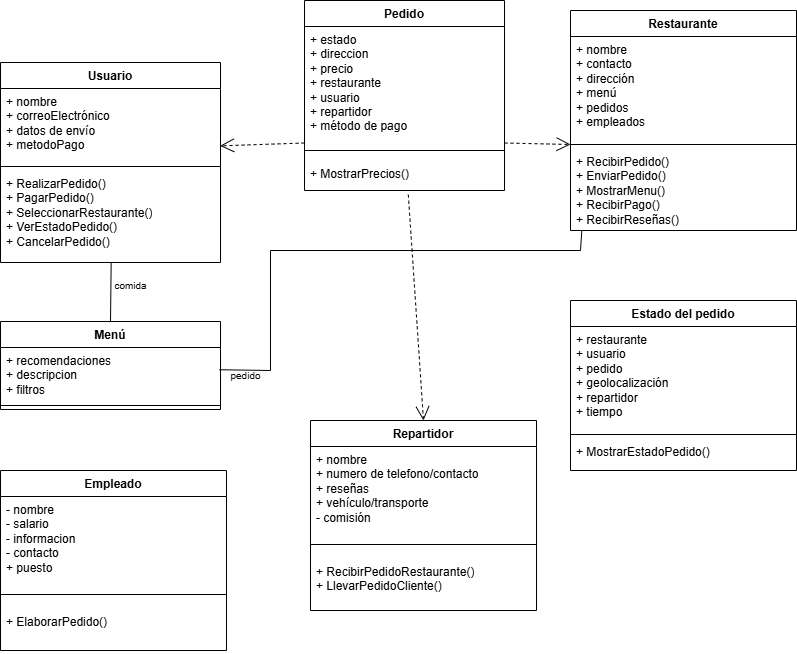

The diagram above was exported from draw.io. Its source (the exported page's mxGraphModel, read from the mxfile embedded in the PNG):
<mxGraphModel dx="1708" dy="703" grid="1" gridSize="10" guides="1" tooltips="1" connect="1" arrows="1" fold="1" page="1" pageScale="1" pageWidth="827" pageHeight="1169" math="0" shadow="0">
  <root>
    <mxCell id="0" />
    <mxCell id="1" parent="0" />
    <mxCell id="0eTZ0B4f4Z7vQwEuJWm5-1" value="Usuario" style="swimlane;fontStyle=1;align=center;verticalAlign=top;childLayout=stackLayout;horizontal=1;startSize=26;horizontalStack=0;resizeParent=1;resizeParentMax=0;resizeLast=0;collapsible=1;marginBottom=0;whiteSpace=wrap;html=1;" vertex="1" parent="1">
      <mxGeometry x="10" y="92" width="220" height="200" as="geometry" />
    </mxCell>
    <mxCell id="0eTZ0B4f4Z7vQwEuJWm5-2" value="+ nombre&lt;div&gt;+ correoElectrónico&lt;/div&gt;&lt;div&gt;+ datos de envío&lt;/div&gt;&lt;div&gt;+&amp;nbsp;&lt;span style=&quot;background-color: transparent; color: light-dark(rgb(0, 0, 0), rgb(255, 255, 255));&quot;&gt;metodoPago&lt;/span&gt;&lt;/div&gt;" style="text;strokeColor=none;fillColor=none;align=left;verticalAlign=top;spacingLeft=4;spacingRight=4;overflow=hidden;rotatable=0;points=[[0,0.5],[1,0.5]];portConstraint=eastwest;whiteSpace=wrap;html=1;" vertex="1" parent="0eTZ0B4f4Z7vQwEuJWm5-1">
      <mxGeometry y="26" width="220" height="74" as="geometry" />
    </mxCell>
    <mxCell id="0eTZ0B4f4Z7vQwEuJWm5-3" value="" style="line;strokeWidth=1;fillColor=none;align=left;verticalAlign=middle;spacingTop=-1;spacingLeft=3;spacingRight=3;rotatable=0;labelPosition=right;points=[];portConstraint=eastwest;strokeColor=inherit;" vertex="1" parent="0eTZ0B4f4Z7vQwEuJWm5-1">
      <mxGeometry y="100" width="220" height="8" as="geometry" />
    </mxCell>
    <mxCell id="0eTZ0B4f4Z7vQwEuJWm5-4" value="+ RealizarPedido()&lt;div&gt;+ PagarPedido()&lt;/div&gt;&lt;div&gt;+ SeleccionarRestaurante()&lt;/div&gt;&lt;div&gt;+ VerEstadoPedido()&lt;/div&gt;&lt;div&gt;+ CancelarPedido()&lt;/div&gt;" style="text;strokeColor=none;fillColor=none;align=left;verticalAlign=top;spacingLeft=4;spacingRight=4;overflow=hidden;rotatable=0;points=[[0,0.5],[1,0.5]];portConstraint=eastwest;whiteSpace=wrap;html=1;" vertex="1" parent="0eTZ0B4f4Z7vQwEuJWm5-1">
      <mxGeometry y="108" width="220" height="92" as="geometry" />
    </mxCell>
    <mxCell id="0eTZ0B4f4Z7vQwEuJWm5-11" value="Restaurante" style="swimlane;fontStyle=1;align=center;verticalAlign=top;childLayout=stackLayout;horizontal=1;startSize=26;horizontalStack=0;resizeParent=1;resizeParentMax=0;resizeLast=0;collapsible=1;marginBottom=0;whiteSpace=wrap;html=1;" vertex="1" parent="1">
      <mxGeometry x="580" y="40" width="226" height="220" as="geometry" />
    </mxCell>
    <mxCell id="0eTZ0B4f4Z7vQwEuJWm5-12" value="+ nombre&lt;div&gt;+ contacto&lt;/div&gt;&lt;div&gt;+ dirección&amp;nbsp;&lt;/div&gt;&lt;div&gt;+ menú&lt;/div&gt;&lt;div&gt;+ pedidos&amp;nbsp;&lt;/div&gt;&lt;div&gt;+ empleados&lt;/div&gt;" style="text;strokeColor=none;fillColor=none;align=left;verticalAlign=top;spacingLeft=4;spacingRight=4;overflow=hidden;rotatable=0;points=[[0,0.5],[1,0.5]];portConstraint=eastwest;whiteSpace=wrap;html=1;" vertex="1" parent="0eTZ0B4f4Z7vQwEuJWm5-11">
      <mxGeometry y="26" width="226" height="104" as="geometry" />
    </mxCell>
    <mxCell id="0eTZ0B4f4Z7vQwEuJWm5-13" value="" style="line;strokeWidth=1;fillColor=none;align=left;verticalAlign=middle;spacingTop=-1;spacingLeft=3;spacingRight=3;rotatable=0;labelPosition=right;points=[];portConstraint=eastwest;strokeColor=inherit;" vertex="1" parent="0eTZ0B4f4Z7vQwEuJWm5-11">
      <mxGeometry y="130" width="226" height="8" as="geometry" />
    </mxCell>
    <mxCell id="0eTZ0B4f4Z7vQwEuJWm5-14" value="+ RecibirPedido()&lt;div&gt;+ EnviarPedido()&lt;/div&gt;&lt;div&gt;&lt;span style=&quot;background-color: transparent; color: light-dark(rgb(0, 0, 0), rgb(255, 255, 255));&quot;&gt;+ MostrarMenu()&lt;/span&gt;&lt;/div&gt;&lt;div&gt;&lt;span style=&quot;background-color: transparent; color: light-dark(rgb(0, 0, 0), rgb(255, 255, 255));&quot;&gt;+ RecibirPago()&lt;/span&gt;&lt;/div&gt;&lt;div&gt;+ RecibirReseñas()&lt;/div&gt;" style="text;strokeColor=none;fillColor=none;align=left;verticalAlign=top;spacingLeft=4;spacingRight=4;overflow=hidden;rotatable=0;points=[[0,0.5],[1,0.5]];portConstraint=eastwest;whiteSpace=wrap;html=1;" vertex="1" parent="0eTZ0B4f4Z7vQwEuJWm5-11">
      <mxGeometry y="138" width="226" height="82" as="geometry" />
    </mxCell>
    <mxCell id="0eTZ0B4f4Z7vQwEuJWm5-15" value="Menú" style="swimlane;fontStyle=1;align=center;verticalAlign=top;childLayout=stackLayout;horizontal=1;startSize=26;horizontalStack=0;resizeParent=1;resizeParentMax=0;resizeLast=0;collapsible=1;marginBottom=0;whiteSpace=wrap;html=1;" vertex="1" parent="1">
      <mxGeometry x="10" y="351" width="220" height="88" as="geometry" />
    </mxCell>
    <mxCell id="0eTZ0B4f4Z7vQwEuJWm5-16" value="+ recomendaciones&lt;div&gt;+ descripcion&lt;/div&gt;&lt;div&gt;+ filtros&lt;/div&gt;" style="text;strokeColor=none;fillColor=none;align=left;verticalAlign=top;spacingLeft=4;spacingRight=4;overflow=hidden;rotatable=0;points=[[0,0.5],[1,0.5]];portConstraint=eastwest;whiteSpace=wrap;html=1;" vertex="1" parent="0eTZ0B4f4Z7vQwEuJWm5-15">
      <mxGeometry y="26" width="220" height="54" as="geometry" />
    </mxCell>
    <mxCell id="0eTZ0B4f4Z7vQwEuJWm5-17" value="" style="line;strokeWidth=1;fillColor=none;align=left;verticalAlign=middle;spacingTop=-1;spacingLeft=3;spacingRight=3;rotatable=0;labelPosition=right;points=[];portConstraint=eastwest;strokeColor=inherit;" vertex="1" parent="0eTZ0B4f4Z7vQwEuJWm5-15">
      <mxGeometry y="80" width="220" height="8" as="geometry" />
    </mxCell>
    <mxCell id="0eTZ0B4f4Z7vQwEuJWm5-19" value="Empleado" style="swimlane;fontStyle=1;align=center;verticalAlign=top;childLayout=stackLayout;horizontal=1;startSize=26;horizontalStack=0;resizeParent=1;resizeParentMax=0;resizeLast=0;collapsible=1;marginBottom=0;whiteSpace=wrap;html=1;" vertex="1" parent="1">
      <mxGeometry x="10" y="500" width="226" height="180" as="geometry" />
    </mxCell>
    <mxCell id="0eTZ0B4f4Z7vQwEuJWm5-20" value="- nombre&lt;div&gt;- salario&amp;nbsp;&lt;/div&gt;&lt;div&gt;- informacion&amp;nbsp;&lt;/div&gt;&lt;div&gt;- contacto&amp;nbsp;&lt;div&gt;+ puesto&amp;nbsp;&lt;/div&gt;&lt;/div&gt;" style="text;strokeColor=none;fillColor=none;align=left;verticalAlign=top;spacingLeft=4;spacingRight=4;overflow=hidden;rotatable=0;points=[[0,0.5],[1,0.5]];portConstraint=eastwest;whiteSpace=wrap;html=1;" vertex="1" parent="0eTZ0B4f4Z7vQwEuJWm5-19">
      <mxGeometry y="26" width="226" height="84" as="geometry" />
    </mxCell>
    <mxCell id="0eTZ0B4f4Z7vQwEuJWm5-21" value="" style="line;strokeWidth=1;fillColor=none;align=left;verticalAlign=middle;spacingTop=-1;spacingLeft=3;spacingRight=3;rotatable=0;labelPosition=right;points=[];portConstraint=eastwest;strokeColor=inherit;" vertex="1" parent="0eTZ0B4f4Z7vQwEuJWm5-19">
      <mxGeometry y="110" width="226" height="28" as="geometry" />
    </mxCell>
    <mxCell id="0eTZ0B4f4Z7vQwEuJWm5-22" value="+ ElaborarPedido()" style="text;strokeColor=none;fillColor=none;align=left;verticalAlign=top;spacingLeft=4;spacingRight=4;overflow=hidden;rotatable=0;points=[[0,0.5],[1,0.5]];portConstraint=eastwest;whiteSpace=wrap;html=1;" vertex="1" parent="0eTZ0B4f4Z7vQwEuJWm5-19">
      <mxGeometry y="138" width="226" height="42" as="geometry" />
    </mxCell>
    <mxCell id="0eTZ0B4f4Z7vQwEuJWm5-23" value="Estado del pedido" style="swimlane;fontStyle=1;align=center;verticalAlign=top;childLayout=stackLayout;horizontal=1;startSize=26;horizontalStack=0;resizeParent=1;resizeParentMax=0;resizeLast=0;collapsible=1;marginBottom=0;whiteSpace=wrap;html=1;" vertex="1" parent="1">
      <mxGeometry x="580" y="330" width="226" height="170" as="geometry" />
    </mxCell>
    <mxCell id="0eTZ0B4f4Z7vQwEuJWm5-24" value="+ restaurante&amp;nbsp;&lt;div&gt;+ usuario&amp;nbsp;&lt;/div&gt;&lt;div&gt;+ pedido&amp;nbsp;&lt;/div&gt;&lt;div&gt;+ geolocalización&lt;/div&gt;&lt;div&gt;+ repartidor&amp;nbsp;&lt;/div&gt;&lt;div&gt;+ tiempo&amp;nbsp;&lt;/div&gt;" style="text;strokeColor=none;fillColor=none;align=left;verticalAlign=top;spacingLeft=4;spacingRight=4;overflow=hidden;rotatable=0;points=[[0,0.5],[1,0.5]];portConstraint=eastwest;whiteSpace=wrap;html=1;" vertex="1" parent="0eTZ0B4f4Z7vQwEuJWm5-23">
      <mxGeometry y="26" width="226" height="104" as="geometry" />
    </mxCell>
    <mxCell id="0eTZ0B4f4Z7vQwEuJWm5-25" value="" style="line;strokeWidth=1;fillColor=none;align=left;verticalAlign=middle;spacingTop=-1;spacingLeft=3;spacingRight=3;rotatable=0;labelPosition=right;points=[];portConstraint=eastwest;strokeColor=inherit;" vertex="1" parent="0eTZ0B4f4Z7vQwEuJWm5-23">
      <mxGeometry y="130" width="226" height="8" as="geometry" />
    </mxCell>
    <mxCell id="0eTZ0B4f4Z7vQwEuJWm5-26" value="+ MostrarEstadoPedido()" style="text;strokeColor=none;fillColor=none;align=left;verticalAlign=top;spacingLeft=4;spacingRight=4;overflow=hidden;rotatable=0;points=[[0,0.5],[1,0.5]];portConstraint=eastwest;whiteSpace=wrap;html=1;" vertex="1" parent="0eTZ0B4f4Z7vQwEuJWm5-23">
      <mxGeometry y="138" width="226" height="32" as="geometry" />
    </mxCell>
    <mxCell id="0eTZ0B4f4Z7vQwEuJWm5-27" value="Repartidor" style="swimlane;fontStyle=1;align=center;verticalAlign=top;childLayout=stackLayout;horizontal=1;startSize=26;horizontalStack=0;resizeParent=1;resizeParentMax=0;resizeLast=0;collapsible=1;marginBottom=0;whiteSpace=wrap;html=1;" vertex="1" parent="1">
      <mxGeometry x="320" y="450" width="226" height="190" as="geometry" />
    </mxCell>
    <mxCell id="0eTZ0B4f4Z7vQwEuJWm5-28" value="+ nombre&amp;nbsp;&lt;div&gt;+ numero de telefono/contacto&lt;/div&gt;&lt;div&gt;+ reseñas&lt;/div&gt;&lt;div&gt;+ vehículo/transporte&lt;br&gt;&lt;div&gt;- comisión&lt;/div&gt;&lt;/div&gt;" style="text;strokeColor=none;fillColor=none;align=left;verticalAlign=top;spacingLeft=4;spacingRight=4;overflow=hidden;rotatable=0;points=[[0,0.5],[1,0.5]];portConstraint=eastwest;whiteSpace=wrap;html=1;" vertex="1" parent="0eTZ0B4f4Z7vQwEuJWm5-27">
      <mxGeometry y="26" width="226" height="84" as="geometry" />
    </mxCell>
    <mxCell id="0eTZ0B4f4Z7vQwEuJWm5-29" value="" style="line;strokeWidth=1;fillColor=none;align=left;verticalAlign=middle;spacingTop=-1;spacingLeft=3;spacingRight=3;rotatable=0;labelPosition=right;points=[];portConstraint=eastwest;strokeColor=inherit;" vertex="1" parent="0eTZ0B4f4Z7vQwEuJWm5-27">
      <mxGeometry y="110" width="226" height="28" as="geometry" />
    </mxCell>
    <mxCell id="0eTZ0B4f4Z7vQwEuJWm5-30" value="+ RecibirPedidoRestaurante()&lt;div&gt;+ LlevarPedidoCliente()&lt;/div&gt;" style="text;strokeColor=none;fillColor=none;align=left;verticalAlign=top;spacingLeft=4;spacingRight=4;overflow=hidden;rotatable=0;points=[[0,0.5],[1,0.5]];portConstraint=eastwest;whiteSpace=wrap;html=1;" vertex="1" parent="0eTZ0B4f4Z7vQwEuJWm5-27">
      <mxGeometry y="138" width="226" height="52" as="geometry" />
    </mxCell>
    <mxCell id="0eTZ0B4f4Z7vQwEuJWm5-33" value="" style="endArrow=open;endSize=12;dashed=1;html=1;rounded=0;exitX=1;exitY=0.75;exitDx=0;exitDy=0;" edge="1" parent="1" source="0eTZ0B4f4Z7vQwEuJWm5-51">
      <mxGeometry x="-0.0094" width="160" relative="1" as="geometry">
        <mxPoint x="506.5" y="175" as="sourcePoint" />
        <mxPoint x="580" y="174" as="targetPoint" />
        <mxPoint as="offset" />
      </mxGeometry>
    </mxCell>
    <mxCell id="0eTZ0B4f4Z7vQwEuJWm5-34" value="" style="endArrow=open;endSize=12;dashed=1;html=1;rounded=0;exitX=0;exitY=0.75;exitDx=0;exitDy=0;entryX=0.998;entryY=0.775;entryDx=0;entryDy=0;entryPerimeter=0;" edge="1" parent="1" source="0eTZ0B4f4Z7vQwEuJWm5-51" target="0eTZ0B4f4Z7vQwEuJWm5-2">
      <mxGeometry x="-0.0094" width="160" relative="1" as="geometry">
        <mxPoint x="320" y="175" as="sourcePoint" />
        <mxPoint x="240" y="144" as="targetPoint" />
        <mxPoint as="offset" />
      </mxGeometry>
    </mxCell>
    <mxCell id="0eTZ0B4f4Z7vQwEuJWm5-35" value="" style="endArrow=open;endSize=12;dashed=1;html=1;rounded=0;exitX=0.519;exitY=1.14;exitDx=0;exitDy=0;entryX=0.5;entryY=0;entryDx=0;entryDy=0;exitPerimeter=0;" edge="1" parent="1" source="0eTZ0B4f4Z7vQwEuJWm5-54" target="0eTZ0B4f4Z7vQwEuJWm5-27">
      <mxGeometry x="-0.0094" width="160" relative="1" as="geometry">
        <mxPoint x="413.25" y="126" as="sourcePoint" />
        <mxPoint x="320" y="363.55" as="targetPoint" />
        <mxPoint as="offset" />
      </mxGeometry>
    </mxCell>
    <mxCell id="0eTZ0B4f4Z7vQwEuJWm5-39" value="&lt;font style=&quot;font-size: 10px;&quot;&gt;pedido&lt;/font&gt;" style="text;html=1;align=center;verticalAlign=middle;resizable=0;points=[];autosize=1;strokeColor=none;fillColor=none;" vertex="1" parent="1">
      <mxGeometry x="230" y="390" width="50" height="30" as="geometry" />
    </mxCell>
    <mxCell id="0eTZ0B4f4Z7vQwEuJWm5-41" value="&lt;font style=&quot;font-size: 10px;&quot;&gt;comida&lt;/font&gt;" style="text;html=1;align=center;verticalAlign=middle;resizable=0;points=[];autosize=1;strokeColor=none;fillColor=none;" vertex="1" parent="1">
      <mxGeometry x="110" y="300" width="60" height="30" as="geometry" />
    </mxCell>
    <mxCell id="0eTZ0B4f4Z7vQwEuJWm5-44" value="" style="endArrow=none;html=1;rounded=0;exitX=0.5;exitY=0;exitDx=0;exitDy=0;entryX=0.503;entryY=1.001;entryDx=0;entryDy=0;entryPerimeter=0;" edge="1" parent="1" source="0eTZ0B4f4Z7vQwEuJWm5-15" target="0eTZ0B4f4Z7vQwEuJWm5-4">
      <mxGeometry width="50" height="50" relative="1" as="geometry">
        <mxPoint x="125" y="351" as="sourcePoint" />
        <mxPoint x="175" y="301" as="targetPoint" />
      </mxGeometry>
    </mxCell>
    <mxCell id="0eTZ0B4f4Z7vQwEuJWm5-48" value="" style="endArrow=none;html=1;rounded=0;exitX=-0.021;exitY=0.308;exitDx=0;exitDy=0;entryX=0.05;entryY=1.002;entryDx=0;entryDy=0;entryPerimeter=0;exitPerimeter=0;" edge="1" parent="1" source="0eTZ0B4f4Z7vQwEuJWm5-39" target="0eTZ0B4f4Z7vQwEuJWm5-14">
      <mxGeometry width="50" height="50" relative="1" as="geometry">
        <mxPoint x="340" y="360" as="sourcePoint" />
        <mxPoint x="390" y="310" as="targetPoint" />
        <Array as="points">
          <mxPoint x="280" y="400" />
          <mxPoint x="280" y="280" />
          <mxPoint x="590" y="280" />
        </Array>
      </mxGeometry>
    </mxCell>
    <mxCell id="0eTZ0B4f4Z7vQwEuJWm5-51" value="Pedido" style="swimlane;fontStyle=1;align=center;verticalAlign=top;childLayout=stackLayout;horizontal=1;startSize=26;horizontalStack=0;resizeParent=1;resizeParentMax=0;resizeLast=0;collapsible=1;marginBottom=0;whiteSpace=wrap;html=1;" vertex="1" parent="1">
      <mxGeometry x="314" y="30" width="200" height="190" as="geometry" />
    </mxCell>
    <mxCell id="0eTZ0B4f4Z7vQwEuJWm5-52" value="+ estado&lt;div&gt;+ direccion&amp;nbsp;&lt;/div&gt;&lt;div&gt;+ precio&lt;/div&gt;&lt;div&gt;+ restaurante&lt;/div&gt;&lt;div&gt;+ usuario&amp;nbsp;&lt;/div&gt;&lt;div&gt;+ repartidor&lt;/div&gt;&lt;div&gt;+ método de pago&lt;/div&gt;" style="text;strokeColor=none;fillColor=none;align=left;verticalAlign=top;spacingLeft=4;spacingRight=4;overflow=hidden;rotatable=0;points=[[0,0.5],[1,0.5]];portConstraint=eastwest;whiteSpace=wrap;html=1;" vertex="1" parent="0eTZ0B4f4Z7vQwEuJWm5-51">
      <mxGeometry y="26" width="200" height="114" as="geometry" />
    </mxCell>
    <mxCell id="0eTZ0B4f4Z7vQwEuJWm5-53" value="" style="line;strokeWidth=1;fillColor=none;align=left;verticalAlign=middle;spacingTop=-1;spacingLeft=3;spacingRight=3;rotatable=0;labelPosition=right;points=[];portConstraint=eastwest;strokeColor=inherit;" vertex="1" parent="0eTZ0B4f4Z7vQwEuJWm5-51">
      <mxGeometry y="140" width="200" height="20" as="geometry" />
    </mxCell>
    <mxCell id="0eTZ0B4f4Z7vQwEuJWm5-54" value="+ MostrarPrecios()" style="text;strokeColor=none;fillColor=none;align=left;verticalAlign=top;spacingLeft=4;spacingRight=4;overflow=hidden;rotatable=0;points=[[0,0.5],[1,0.5]];portConstraint=eastwest;whiteSpace=wrap;html=1;" vertex="1" parent="0eTZ0B4f4Z7vQwEuJWm5-51">
      <mxGeometry y="160" width="200" height="30" as="geometry" />
    </mxCell>
  </root>
</mxGraphModel>